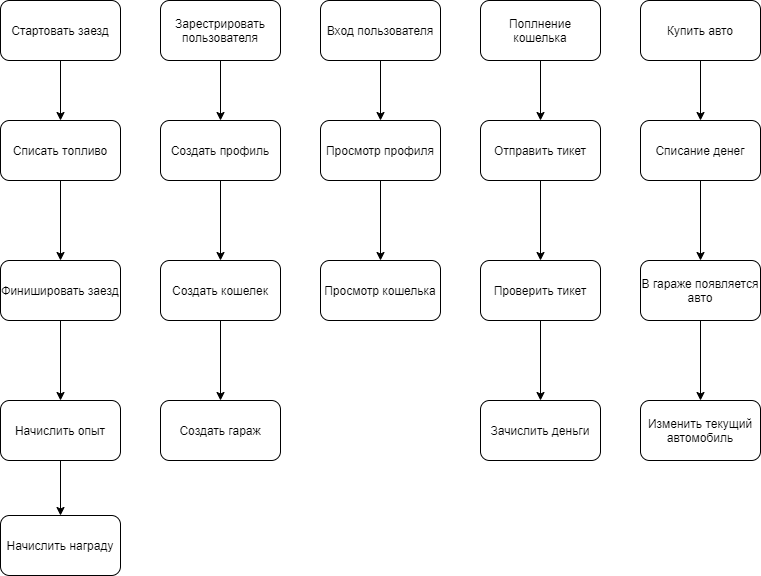

The diagram above was exported from draw.io. Its source (the exported page's mxGraphModel, read from the mxfile embedded in the PNG):
<mxGraphModel dx="1422" dy="832" grid="1" gridSize="10" guides="1" tooltips="1" connect="1" arrows="1" fold="1" page="1" pageScale="1" pageWidth="827" pageHeight="1169" math="0" shadow="0">
  <root>
    <mxCell id="UlpeOBZqMTHUaS4XILJh-0" />
    <mxCell id="UlpeOBZqMTHUaS4XILJh-1" parent="UlpeOBZqMTHUaS4XILJh-0" />
    <mxCell id="UlpeOBZqMTHUaS4XILJh-11" style="edgeStyle=orthogonalEdgeStyle;rounded=0;orthogonalLoop=1;jettySize=auto;html=1;" edge="1" parent="UlpeOBZqMTHUaS4XILJh-1" source="UlpeOBZqMTHUaS4XILJh-2" target="UlpeOBZqMTHUaS4XILJh-3">
      <mxGeometry relative="1" as="geometry" />
    </mxCell>
    <mxCell id="UlpeOBZqMTHUaS4XILJh-2" value="Стартовать заезд" style="rounded=1;whiteSpace=wrap;html=1;strokeColor=#000000;" vertex="1" parent="UlpeOBZqMTHUaS4XILJh-1">
      <mxGeometry x="40" y="40" width="120" height="60" as="geometry" />
    </mxCell>
    <mxCell id="UlpeOBZqMTHUaS4XILJh-12" style="edgeStyle=orthogonalEdgeStyle;rounded=0;orthogonalLoop=1;jettySize=auto;html=1;entryX=0.5;entryY=0;entryDx=0;entryDy=0;" edge="1" parent="UlpeOBZqMTHUaS4XILJh-1" source="UlpeOBZqMTHUaS4XILJh-3" target="UlpeOBZqMTHUaS4XILJh-4">
      <mxGeometry relative="1" as="geometry" />
    </mxCell>
    <mxCell id="UlpeOBZqMTHUaS4XILJh-3" value="Списать топливо" style="rounded=1;whiteSpace=wrap;html=1;strokeColor=#000000;" vertex="1" parent="UlpeOBZqMTHUaS4XILJh-1">
      <mxGeometry x="40" y="160" width="120" height="60" as="geometry" />
    </mxCell>
    <mxCell id="UlpeOBZqMTHUaS4XILJh-13" style="edgeStyle=orthogonalEdgeStyle;rounded=0;orthogonalLoop=1;jettySize=auto;html=1;" edge="1" parent="UlpeOBZqMTHUaS4XILJh-1" source="UlpeOBZqMTHUaS4XILJh-4" target="UlpeOBZqMTHUaS4XILJh-5">
      <mxGeometry relative="1" as="geometry" />
    </mxCell>
    <mxCell id="UlpeOBZqMTHUaS4XILJh-4" value="Финишировать заезд" style="rounded=1;whiteSpace=wrap;html=1;strokeColor=#000000;" vertex="1" parent="UlpeOBZqMTHUaS4XILJh-1">
      <mxGeometry x="40" y="300" width="120" height="60" as="geometry" />
    </mxCell>
    <mxCell id="UlpeOBZqMTHUaS4XILJh-14" style="edgeStyle=orthogonalEdgeStyle;rounded=0;orthogonalLoop=1;jettySize=auto;html=1;" edge="1" parent="UlpeOBZqMTHUaS4XILJh-1" source="UlpeOBZqMTHUaS4XILJh-5" target="UlpeOBZqMTHUaS4XILJh-6">
      <mxGeometry relative="1" as="geometry" />
    </mxCell>
    <mxCell id="UlpeOBZqMTHUaS4XILJh-5" value="Начислить опыт" style="rounded=1;whiteSpace=wrap;html=1;strokeColor=#000000;" vertex="1" parent="UlpeOBZqMTHUaS4XILJh-1">
      <mxGeometry x="40" y="440" width="120" height="60" as="geometry" />
    </mxCell>
    <mxCell id="UlpeOBZqMTHUaS4XILJh-6" value="Начислить награду" style="rounded=1;whiteSpace=wrap;html=1;strokeColor=#000000;" vertex="1" parent="UlpeOBZqMTHUaS4XILJh-1">
      <mxGeometry x="40" y="555" width="120" height="60" as="geometry" />
    </mxCell>
    <mxCell id="UlpeOBZqMTHUaS4XILJh-15" style="edgeStyle=orthogonalEdgeStyle;rounded=0;orthogonalLoop=1;jettySize=auto;html=1;entryX=0.5;entryY=0;entryDx=0;entryDy=0;" edge="1" parent="UlpeOBZqMTHUaS4XILJh-1" source="UlpeOBZqMTHUaS4XILJh-7" target="UlpeOBZqMTHUaS4XILJh-8">
      <mxGeometry relative="1" as="geometry" />
    </mxCell>
    <mxCell id="UlpeOBZqMTHUaS4XILJh-7" value="Зарестрировать пользователя" style="rounded=1;whiteSpace=wrap;html=1;strokeColor=#000000;" vertex="1" parent="UlpeOBZqMTHUaS4XILJh-1">
      <mxGeometry x="200" y="40" width="120" height="60" as="geometry" />
    </mxCell>
    <mxCell id="UlpeOBZqMTHUaS4XILJh-16" style="edgeStyle=orthogonalEdgeStyle;rounded=0;orthogonalLoop=1;jettySize=auto;html=1;entryX=0.5;entryY=0;entryDx=0;entryDy=0;" edge="1" parent="UlpeOBZqMTHUaS4XILJh-1" source="UlpeOBZqMTHUaS4XILJh-8" target="UlpeOBZqMTHUaS4XILJh-9">
      <mxGeometry relative="1" as="geometry" />
    </mxCell>
    <mxCell id="UlpeOBZqMTHUaS4XILJh-8" value="Создать профиль" style="rounded=1;whiteSpace=wrap;html=1;strokeColor=#000000;" vertex="1" parent="UlpeOBZqMTHUaS4XILJh-1">
      <mxGeometry x="200" y="160" width="120" height="60" as="geometry" />
    </mxCell>
    <mxCell id="UlpeOBZqMTHUaS4XILJh-17" style="edgeStyle=orthogonalEdgeStyle;rounded=0;orthogonalLoop=1;jettySize=auto;html=1;entryX=0.5;entryY=0;entryDx=0;entryDy=0;" edge="1" parent="UlpeOBZqMTHUaS4XILJh-1" source="UlpeOBZqMTHUaS4XILJh-9" target="UlpeOBZqMTHUaS4XILJh-10">
      <mxGeometry relative="1" as="geometry" />
    </mxCell>
    <mxCell id="UlpeOBZqMTHUaS4XILJh-9" value="Создать кошелек" style="rounded=1;whiteSpace=wrap;html=1;strokeColor=#000000;" vertex="1" parent="UlpeOBZqMTHUaS4XILJh-1">
      <mxGeometry x="200" y="300" width="120" height="60" as="geometry" />
    </mxCell>
    <mxCell id="UlpeOBZqMTHUaS4XILJh-10" value="Создать гараж" style="rounded=1;whiteSpace=wrap;html=1;strokeColor=#000000;" vertex="1" parent="UlpeOBZqMTHUaS4XILJh-1">
      <mxGeometry x="200" y="440" width="120" height="60" as="geometry" />
    </mxCell>
    <mxCell id="UlpeOBZqMTHUaS4XILJh-21" style="edgeStyle=orthogonalEdgeStyle;rounded=0;orthogonalLoop=1;jettySize=auto;html=1;entryX=0.5;entryY=0;entryDx=0;entryDy=0;" edge="1" parent="UlpeOBZqMTHUaS4XILJh-1" source="UlpeOBZqMTHUaS4XILJh-18" target="UlpeOBZqMTHUaS4XILJh-19">
      <mxGeometry relative="1" as="geometry" />
    </mxCell>
    <mxCell id="UlpeOBZqMTHUaS4XILJh-18" value="Вход пользователя" style="rounded=1;whiteSpace=wrap;html=1;strokeColor=#000000;" vertex="1" parent="UlpeOBZqMTHUaS4XILJh-1">
      <mxGeometry x="360" y="40" width="120" height="60" as="geometry" />
    </mxCell>
    <mxCell id="UlpeOBZqMTHUaS4XILJh-22" style="edgeStyle=orthogonalEdgeStyle;rounded=0;orthogonalLoop=1;jettySize=auto;html=1;entryX=0.5;entryY=0;entryDx=0;entryDy=0;" edge="1" parent="UlpeOBZqMTHUaS4XILJh-1" source="UlpeOBZqMTHUaS4XILJh-19" target="UlpeOBZqMTHUaS4XILJh-20">
      <mxGeometry relative="1" as="geometry" />
    </mxCell>
    <mxCell id="UlpeOBZqMTHUaS4XILJh-19" value="Просмотр профиля" style="rounded=1;whiteSpace=wrap;html=1;strokeColor=#000000;" vertex="1" parent="UlpeOBZqMTHUaS4XILJh-1">
      <mxGeometry x="360" y="160" width="120" height="60" as="geometry" />
    </mxCell>
    <mxCell id="UlpeOBZqMTHUaS4XILJh-20" value="Просмотр кошелька" style="rounded=1;whiteSpace=wrap;html=1;strokeColor=#000000;" vertex="1" parent="UlpeOBZqMTHUaS4XILJh-1">
      <mxGeometry x="360" y="300" width="120" height="60" as="geometry" />
    </mxCell>
    <mxCell id="UlpeOBZqMTHUaS4XILJh-27" style="edgeStyle=orthogonalEdgeStyle;rounded=0;orthogonalLoop=1;jettySize=auto;html=1;" edge="1" parent="UlpeOBZqMTHUaS4XILJh-1" source="UlpeOBZqMTHUaS4XILJh-23" target="UlpeOBZqMTHUaS4XILJh-24">
      <mxGeometry relative="1" as="geometry" />
    </mxCell>
    <mxCell id="UlpeOBZqMTHUaS4XILJh-23" value="Поплнение кошелька" style="rounded=1;whiteSpace=wrap;html=1;strokeColor=#000000;" vertex="1" parent="UlpeOBZqMTHUaS4XILJh-1">
      <mxGeometry x="520" y="40" width="120" height="60" as="geometry" />
    </mxCell>
    <mxCell id="UlpeOBZqMTHUaS4XILJh-28" style="edgeStyle=orthogonalEdgeStyle;rounded=0;orthogonalLoop=1;jettySize=auto;html=1;" edge="1" parent="UlpeOBZqMTHUaS4XILJh-1" source="UlpeOBZqMTHUaS4XILJh-24" target="UlpeOBZqMTHUaS4XILJh-25">
      <mxGeometry relative="1" as="geometry" />
    </mxCell>
    <mxCell id="UlpeOBZqMTHUaS4XILJh-24" value="Отправить тикет&lt;span style=&quot;color: rgba(0 , 0 , 0 , 0) ; font-family: monospace ; font-size: 0px&quot;&gt;%3CmxGraphModel%3E%3Croot%3E%3CmxCell%20id%3D%220%22%2F%3E%3CmxCell%20id%3D%221%22%20parent%3D%220%22%2F%3E%3CmxCell%20id%3D%222%22%20value%3D%22%D0%97%D0%B0%D1%80%D0%B5%D1%81%D1%82%D1%80%D0%B8%D1%80%D0%BE%D0%B2%D0%B0%D1%82%D1%8C%20%D0%BF%D0%BE%D0%BB%D1%8C%D0%B7%D0%BE%D0%B2%D0%B0%D1%82%D0%B5%D0%BB%D1%8F%22%20style%3D%22rounded%3D1%3BwhiteSpace%3Dwrap%3Bhtml%3D1%3BstrokeColor%3D%23000000%3B%22%20vertex%3D%221%22%20parent%3D%221%22%3E%3CmxGeometry%20x%3D%22200%22%20y%3D%2240%22%20width%3D%22120%22%20height%3D%2260%22%20as%3D%22geometry%22%2F%3E%3C%2FmxCell%3E%3C%2Froot%3E%3C%2FmxGraphModel%3E&lt;/span&gt;" style="rounded=1;whiteSpace=wrap;html=1;strokeColor=#000000;" vertex="1" parent="UlpeOBZqMTHUaS4XILJh-1">
      <mxGeometry x="520" y="160" width="120" height="60" as="geometry" />
    </mxCell>
    <mxCell id="UlpeOBZqMTHUaS4XILJh-29" style="edgeStyle=orthogonalEdgeStyle;rounded=0;orthogonalLoop=1;jettySize=auto;html=1;entryX=0.5;entryY=0;entryDx=0;entryDy=0;" edge="1" parent="UlpeOBZqMTHUaS4XILJh-1" source="UlpeOBZqMTHUaS4XILJh-25" target="UlpeOBZqMTHUaS4XILJh-26">
      <mxGeometry relative="1" as="geometry" />
    </mxCell>
    <mxCell id="UlpeOBZqMTHUaS4XILJh-25" value="Проверить тикет" style="rounded=1;whiteSpace=wrap;html=1;strokeColor=#000000;" vertex="1" parent="UlpeOBZqMTHUaS4XILJh-1">
      <mxGeometry x="520" y="300" width="120" height="60" as="geometry" />
    </mxCell>
    <mxCell id="UlpeOBZqMTHUaS4XILJh-26" value="Зачислить деньги" style="rounded=1;whiteSpace=wrap;html=1;strokeColor=#000000;" vertex="1" parent="UlpeOBZqMTHUaS4XILJh-1">
      <mxGeometry x="520" y="440" width="120" height="60" as="geometry" />
    </mxCell>
    <mxCell id="UlpeOBZqMTHUaS4XILJh-34" style="edgeStyle=orthogonalEdgeStyle;rounded=0;orthogonalLoop=1;jettySize=auto;html=1;" edge="1" parent="UlpeOBZqMTHUaS4XILJh-1" source="UlpeOBZqMTHUaS4XILJh-30" target="UlpeOBZqMTHUaS4XILJh-31">
      <mxGeometry relative="1" as="geometry" />
    </mxCell>
    <mxCell id="UlpeOBZqMTHUaS4XILJh-30" value="Купить авто" style="rounded=1;whiteSpace=wrap;html=1;strokeColor=#000000;" vertex="1" parent="UlpeOBZqMTHUaS4XILJh-1">
      <mxGeometry x="680" y="40" width="120" height="60" as="geometry" />
    </mxCell>
    <mxCell id="UlpeOBZqMTHUaS4XILJh-35" style="edgeStyle=orthogonalEdgeStyle;rounded=0;orthogonalLoop=1;jettySize=auto;html=1;" edge="1" parent="UlpeOBZqMTHUaS4XILJh-1" source="UlpeOBZqMTHUaS4XILJh-31" target="UlpeOBZqMTHUaS4XILJh-32">
      <mxGeometry relative="1" as="geometry" />
    </mxCell>
    <mxCell id="UlpeOBZqMTHUaS4XILJh-31" value="Списание денег" style="rounded=1;whiteSpace=wrap;html=1;strokeColor=#000000;" vertex="1" parent="UlpeOBZqMTHUaS4XILJh-1">
      <mxGeometry x="680" y="160" width="120" height="60" as="geometry" />
    </mxCell>
    <mxCell id="UlpeOBZqMTHUaS4XILJh-36" style="edgeStyle=orthogonalEdgeStyle;rounded=0;orthogonalLoop=1;jettySize=auto;html=1;" edge="1" parent="UlpeOBZqMTHUaS4XILJh-1" source="UlpeOBZqMTHUaS4XILJh-32" target="UlpeOBZqMTHUaS4XILJh-33">
      <mxGeometry relative="1" as="geometry" />
    </mxCell>
    <mxCell id="UlpeOBZqMTHUaS4XILJh-32" value="В гараже появляется авто" style="rounded=1;whiteSpace=wrap;html=1;strokeColor=#000000;" vertex="1" parent="UlpeOBZqMTHUaS4XILJh-1">
      <mxGeometry x="680" y="300" width="120" height="60" as="geometry" />
    </mxCell>
    <mxCell id="UlpeOBZqMTHUaS4XILJh-33" value="Изменить текущий автомобиль" style="rounded=1;whiteSpace=wrap;html=1;strokeColor=#000000;" vertex="1" parent="UlpeOBZqMTHUaS4XILJh-1">
      <mxGeometry x="680" y="440" width="120" height="60" as="geometry" />
    </mxCell>
  </root>
</mxGraphModel>